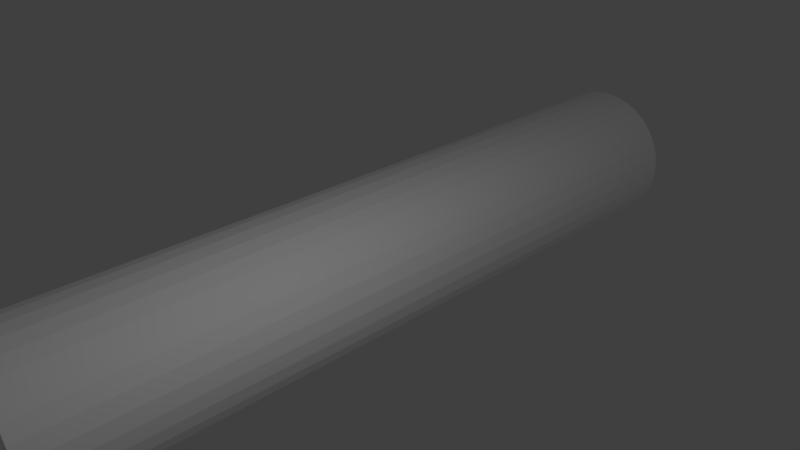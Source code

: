# Source: baumstamm_test.blend  (saved by Blender 2.72.0; exported with 4.5.12 LTS)
import bpy
from mathutils import Matrix  # noqa: F401  (used for matrix-valued properties, if any)

bpy.ops.wm.read_factory_settings(use_empty=True)
scene = bpy.context.scene
scene.name = 'Scene'

# ---- collections
col_collection_1 = bpy.data.collections.new('Collection 1'); scene.collection.children.link(col_collection_1)

# ---- materials (node trees are filled in below, after node groups)
mat_material_002 = bpy.data.materials.new('Material.002')
mat_material_002.alpha_threshold = 0.0
mat_material_002.use_transparent_shadow = False
mat_material_002.diffuse_color = (1.0, 1.0, 1.0, 1.0)
mat_material_002.roughness = 0.5
mat_material_002.specular_intensity = 0.0

# ---- material node trees

# ---- world
world_world = bpy.data.worlds.new('World'); scene.world = world_world
world_world.color = (0.05088, 0.05088, 0.05088)
world_world.use_sun_shadow = False
world_world.sun_shadow_jitter_overblur = 0.0
world_world.cycles.sampling_method = 'MANUAL'
world_world.cycles.sample_map_resolution = 256

# ---- cameras
cam_camera = bpy.data.cameras.new('Camera')
cam_camera.clip_end = 100.0
cam_camera.lens = 35.0
cam_camera.sensor_width = 32.0
cam_camera.sensor_height = 18.0
cam_camera.ortho_scale = 7.314
cam_camera.dof.focus_distance = 0.0
cam_camera.dof.aperture_fstop = 128.0

# ---- lights
light_lamp = bpy.data.lights.new('Lamp', 'POINT')
light_lamp.transmission_factor = 0.0
light_lamp.cutoff_distance = 30.0
light_lamp.energy = 100.0
light_lamp.shadow_buffer_clip_start = 1.001
light_lamp.shadow_soft_size = 0.1
light_lamp.shadow_maximum_resolution = 0.006
light_lamp.use_absolute_resolution = True
light_lamp.cycles.use_multiple_importance_sampling = False

# ---- meshes
me_cylinder = bpy.data.meshes.new('Cylinder')
me_cylinder.from_pydata([(0.0, 1.0, -1.0), (0.0, 1.0, 1.0), (0.1951, 0.9808, -1.0), (0.1951, 0.9808, 1.0), (0.3827, 0.9239, -1.0), (0.3827, 0.9239, 1.0), (0.5556, 0.8315, -1.0), (0.5556, 0.8315, 1.0), (0.7071, 0.7071, -1.0), (0.7071, 0.7071, 1.0), (0.8315, 0.5556, -1.0), (0.8315, 0.5556, 1.0), (0.9239, 0.3827, -1.0), (0.9239, 0.3827, 1.0), (0.9808, 0.1951, -1.0), (0.9808, 0.1951, 1.0), (1.0, 7.55e-08, -1.0), (1.0, 7.55e-08, 1.0), (0.9808, -0.1951, -1.0), (0.9808, -0.1951, 1.0), (0.9239, -0.3827, -1.0), (0.9239, -0.3827, 1.0), (0.8315, -0.5556, -1.0), (0.8315, -0.5556, 1.0), (0.7071, -0.7071, -1.0), (0.7071, -0.7071, 1.0), (0.5556, -0.8315, -1.0), (0.5556, -0.8315, 1.0), (0.3827, -0.9239, -1.0), (0.3827, -0.9239, 1.0), (0.1951, -0.9808, -1.0), (0.1951, -0.9808, 1.0), (-3.258e-07, -1.0, -1.0), (-3.258e-07, -1.0, 1.0), (-0.1951, -0.9808, -1.0), (-0.1951, -0.9808, 1.0), (-0.3827, -0.9239, -1.0), (-0.3827, -0.9239, 1.0), (-0.5556, -0.8315, -1.0), (-0.5556, -0.8315, 1.0), (-0.7071, -0.7071, -1.0), (-0.7071, -0.7071, 1.0), (-0.8315, -0.5556, -1.0), (-0.8315, -0.5556, 1.0), (-0.9239, -0.3827, -1.0), (-0.9239, -0.3827, 1.0), (-0.9808, -0.1951, -1.0), (-0.9808, -0.1951, 1.0), (-1.0, 9.656e-07, -1.0), (-1.0, 9.656e-07, 1.0), (-0.9808, 0.1951, -1.0), (-0.9808, 0.1951, 1.0), (-0.9239, 0.3827, -1.0), (-0.9239, 0.3827, 1.0), (-0.8315, 0.5556, -1.0), (-0.8315, 0.5556, 1.0), (-0.7071, 0.7071, -1.0), (-0.7071, 0.7071, 1.0), (-0.5556, 0.8315, -1.0), (-0.5556, 0.8315, 1.0), (-0.3827, 0.9239, -1.0), (-0.3827, 0.9239, 1.0), (-0.1951, 0.9808, -1.0), (-0.1951, 0.9808, 1.0), (0.9239, 0.3827, 1.0)], [(13, 64)], [(0, 1, 3, 2), (2, 3, 5, 4), (4, 5, 7, 6), (6, 7, 9, 8), (8, 9, 11, 10), (10, 11, 13, 12), (12, 13, 15, 14), (14, 15, 17, 16), (16, 17, 19, 18), (18, 19, 21, 20), (20, 21, 23, 22), (22, 23, 25, 24), (24, 25, 27, 26), (26, 27, 29, 28), (28, 29, 31, 30), (30, 31, 33, 32), (32, 33, 35, 34), (34, 35, 37, 36), (36, 37, 39, 38), (38, 39, 41, 40), (40, 41, 43, 42), (42, 43, 45, 44), (44, 45, 47, 46), (46, 47, 49, 48), (48, 49, 51, 50), (50, 51, 53, 52), (52, 53, 55, 54), (54, 55, 57, 56), (56, 57, 59, 58), (58, 59, 61, 60), (3, 1, 63, 61, 59, 57, 55, 53, 51, 49, 47, 45, 43, 41, 39, 37, 35, 33, 31, 29, 27, 25, 23, 21, 19, 17, 15, 13, 11, 9, 7, 5), (62, 63, 1, 0), (60, 61, 63, 62), (0, 2, 4, 6, 8, 10, 12, 14, 16, 18, 20, 22, 24, 26, 28, 30, 32, 34, 36, 38, 40, 42, 44, 46, 48, 50, 52, 54, 56, 58, 60, 62)])
_uv = me_cylinder.uv_layers.new(name='UVMap')
_uv.uv.foreach_set('vector', [0.8391, 0.0213, 0.8539, 0.9826, 0.8398, 0.983, 0.8252, 0.02168, 0.8252, 0.02168, 0.8398, 0.983, 0.8253, 0.9834, 0.8116, 0.02205, 0.8116, 0.02205, 0.8253, 0.9834, 0.8105, 0.9837, 0.7982, 0.0224, 0.7982, 0.0224, 0.8105, 0.9837, 0.7955, 0.984, 0.785, 0.02269, 0.785, 0.02269, 0.7955, 0.984, 0.7802, 0.9843, 0.7719, 0.02294, 0.7719, 0.02294, 0.7802, 0.9843, 0.7646, 0.9844, 0.7589, 0.02312, 0.7589, 0.02312, 0.7646, 0.9844, 0.7489, 0.9846, 0.746, 0.02323, 0.746, 0.02323, 0.7489, 0.9846, 0.7331, 0.9846, 0.7332, 0.02327, 0.7332, 0.02327, 0.7331, 0.9846, 0.7173, 0.9846, 0.7203, 0.02323, 0.7203, 0.02323, 0.7173, 0.9846, 0.7016, 0.9844, 0.7074, 0.02312, 0.7074, 0.02312, 0.7016, 0.9844, 0.6861, 0.9843, 0.6944, 0.02293, 0.6944, 0.02293, 0.6861, 0.9843, 0.6708, 0.984, 0.6813, 0.02269, 0.6813, 0.02269, 0.6708, 0.984, 0.6557, 0.9837, 0.6681, 0.02239, 0.6681, 0.02239, 0.6557, 0.9837, 0.641, 0.9834, 0.6547, 0.02204, 0.6547, 0.02204, 0.641, 0.9834, 0.6265, 0.983, 0.641, 0.02167, 0.641, 0.02167, 0.6265, 0.983, 0.6124, 0.9826, 0.6272, 0.02129, 0.6272, 0.02129, 0.6124, 0.9826, 0.5985, 0.9822, 0.613, 0.0209, 0.613, 0.0209, 0.5985, 0.9822, 0.5848, 0.9819, 0.5985, 0.02053, 0.5985, 0.02053, 0.5848, 0.9819, 0.5714, 0.9815, 0.5838, 0.02019, 0.5838, 0.02019, 0.5714, 0.9815, 0.5582, 0.9812, 0.5687, 0.01989, 0.5687, 0.01989, 0.5582, 0.9812, 0.5451, 0.981, 0.5534, 0.01964, 0.5534, 0.01964, 0.5451, 0.981, 0.5321, 0.9808, 0.5378, 0.01946, 0.5378, 0.01946, 0.5321, 0.9808, 0.5192, 0.9807, 0.5221, 0.01935, 0.5221, 0.01935, 0.5192, 0.9807, 0.5064, 0.9806, 0.5064, 0.01931, 0.9599, 0.01931, 0.9599, 0.9806, 0.9471, 0.9807, 0.9441, 0.01935, 0.9441, 0.01935, 0.9471, 0.9807, 0.9342, 0.9808, 0.9284, 0.01947, 0.9284, 0.01947, 0.9342, 0.9808, 0.9212, 0.981, 0.9129, 0.01965, 0.9129, 0.01965, 0.9212, 0.981, 0.9081, 0.9812, 0.8975, 0.0199, 0.8975, 0.0199, 0.9081, 0.9812, 0.8949, 0.9815, 0.8825, 0.0202, 0.8825, 0.0202, 0.8949, 0.9815, 0.8815, 0.9819, 0.8677, 0.02054, 0.2791, 0.9497, 0.2438, 0.9535, 0.2083, 0.9503, 0.174, 0.9403, 0.1422, 0.9237, 0.1142, 0.9011, 0.09113, 0.8732, 0.07392, 0.8412, 0.06335, 0.8061, 0.05992, 0.7695, 0.06381, 0.7328, 0.07492, 0.6975, 0.09281, 0.6651, 0.1167, 0.6368, 0.1458, 0.6139, 0.1786, 0.5972, 0.214, 0.5874, 0.2504, 0.5848, 0.2864, 0.5894, 0.3206, 0.601, 0.3517, 0.6191, 0.3785, 0.6428, 0.4001, 0.6712, 0.4157, 0.7032, 0.4248, 0.7376, 0.4272, 0.773, 0.4227, 0.8082, 0.4117, 0.8418, 0.3945, 0.8728, 0.3718, 0.9, 0.3443, 0.9224, 0.313, 0.9392, 0.8533, 0.02091, 0.8678, 0.9822, 0.8539, 0.9826, 0.8391, 0.0213, 0.8677, 0.02054, 0.8815, 0.9819, 0.8678, 0.9822, 0.8533, 0.02091, 0.257, 0.4451, 0.2207, 0.441, 0.186, 0.4299, 0.1541, 0.4122, 0.1263, 0.3886, 0.1036, 0.3601, 0.087, 0.3277, 0.07701, 0.2927, 0.07406, 0.2564, 0.07824, 0.2202, 0.08939, 0.1856, 0.1071, 0.1539, 0.1306, 0.1262, 0.159, 0.1036, 0.1913, 0.08703, 0.2262, 0.07706, 0.2624, 0.07406, 0.2985, 0.07816, 0.333, 0.0892, 0.3648, 0.1068, 0.3925, 0.1302, 0.4152, 0.1585, 0.4319, 0.1908, 0.442, 0.2256, 0.4451, 0.2618, 0.4411, 0.298, 0.4301, 0.3326, 0.4126, 0.3645, 0.3891, 0.3924, 0.3607, 0.4151, 0.3283, 0.4319, 0.2933, 0.442])
me_cylinder.materials.append(mat_material_002)
me_cylinder.use_remesh_preserve_volume = False
me_cylinder.use_remesh_preserve_attributes = False
me_cylinder.use_mirror_vertex_groups = False
me_cylinder.update()

# ---- objects
ob_cylinder = bpy.data.objects.new('Cylinder', me_cylinder)
ob_lamp = bpy.data.objects.new('Lamp', light_lamp)
ob_camera = bpy.data.objects.new('Camera', cam_camera)

# ---- transforms, parenting, visibility, modifiers, constraints
ob_cylinder.location = (0.0, 0.0, 0.0)
ob_cylinder.rotation_euler = (1.571, 0.0, 0.0)
ob_cylinder.scale = (1.0, 1.0, 5.0)
ob_cylinder.lineart.crease_threshold = 0.0
ob_lamp.location = (4.076, -2.062, 3.907)
ob_lamp.rotation_euler = (0.6503, 0.05522, 1.866)
ob_lamp.lock_rotations_4d = False
ob_lamp.empty_display_type = 'ARROWS'
ob_lamp.color = (0.0, 0.0, 0.0, 0.0)
ob_lamp.lineart.crease_threshold = 0.0
ob_camera.location = (7.481, -6.508, 5.344)
ob_camera.rotation_euler = (1.109, 0.01082, 0.8149)
ob_camera.lock_rotations_4d = False
ob_camera.empty_display_type = 'ARROWS'
ob_camera.color = (0.0, 0.0, 0.0, 0.0)
ob_camera.display_type = 'WIRE'
ob_camera.lineart.crease_threshold = 0.0

# ---- collection membership
col_collection_1.objects.link(ob_cylinder)
col_collection_1.objects.link(ob_lamp)
col_collection_1.objects.link(ob_camera)

# ---- scene / render settings (as saved in the file)
scene.camera = ob_camera
scene.frame_start = 1; scene.frame_end = 250; scene.frame_set(1)
scene.render.engine = 'BLENDER_EEVEE_NEXT'
scene.render.resolution_percentage = 50
scene.render.dither_intensity = 0.0
scene.cycles.use_denoising = False
scene.cycles.samples = 10
scene.cycles.sampling_pattern = 'TABULATED_SOBOL'
scene.cycles.light_sampling_threshold = 0.0
scene.cycles.use_adaptive_sampling = False
scene.cycles.use_light_tree = False
scene.cycles.blur_glossy = 0.0
scene.cycles.pixel_filter_type = 'GAUSSIAN'
scene.cycles.sample_clamp_indirect = 0.0
scene.view_settings.view_transform = 'Standard'
bpy.context.view_layer.update()

